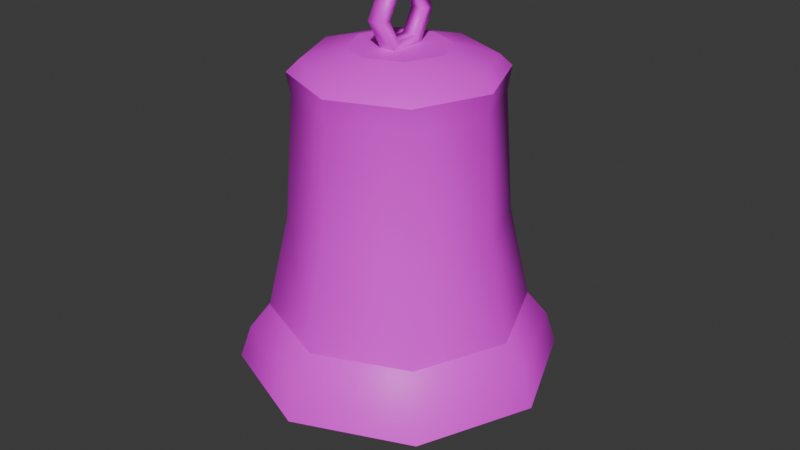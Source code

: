 # Source: cathedral_bell.blend  (saved by Blender 4.3.34; exported with 4.5.12 LTS)
import bpy
from mathutils import Matrix  # noqa: F401  (used for matrix-valued properties, if any)

bpy.ops.wm.read_factory_settings(use_empty=True)
scene = bpy.context.scene
scene.name = 'Scene'

# ---- collections
col_collection = bpy.data.collections.new('Collection'); scene.collection.children.link(col_collection)

# ---- images (referenced by path relative to the original .blend; pixels are not part of the script)
import os
ASSET_DIR = os.environ.get("B2B_ASSET_DIR", "")  # directory of the original .blend (textures are referenced by path, not embedded)
HERE = os.path.dirname(os.path.abspath(__file__))  # packed textures are extracted next to this script under _unpacked/

def load_image(name, relpath, width, height, colorspace="sRGB"):
    """Load a texture the original file referenced (path relative to the .blend, or extracted next to this script)."""
    p = next((c for c in (os.path.join(HERE, relpath), os.path.join(ASSET_DIR, relpath)) if relpath and os.path.exists(c)), "")
    if p:
        img = bpy.data.images.load(p, check_existing=True)
        img.name = name
    else:  # same state as the original file: an image datablock whose file is absent (Cycles renders it pink)
        img = bpy.data.images.new(name, width, height)
        img.source = "FILE"
        img.filepath = "//" + (relpath or name)
    img.colorspace_settings.name = colorspace
    return img
img_untitled = load_image('Untitled', 'cathedral_bell.png', 1024, 1024, 'sRGB')

# ---- materials (node trees are filled in below, after node groups)
mat_bell = bpy.data.materials.new('bell')

# ---- material node trees
mat_bell.use_nodes = True; mat_bell.node_tree.nodes.clear()
_N = mat_bell.node_tree.nodes; _L = mat_bell.node_tree.links
n0 = _N.new('ShaderNodeBsdfPrincipled'); n0.name = 'Principled BSDF'; n0.location = (10, 300)
n1 = _N.new('ShaderNodeOutputMaterial'); n1.name = 'Material Output'; n1.location = (300, 300)
n2 = _N.new('ShaderNodeTexImage'); n2.name = 'Image Texture'; n2.location = (-325, 278)
n2.image = img_untitled
n2.interpolation = 'Closest'
_L.new(n0.outputs[0], n1.inputs[0])
_L.new(n2.outputs[0], n0.inputs[0])
n1.is_active_output = True

# ---- world
world_world = bpy.data.worlds.new('World'); scene.world = world_world
world_world.use_nodes = True; world_world.node_tree.nodes.clear()
_N = world_world.node_tree.nodes; _L = world_world.node_tree.links
n0 = _N.new('ShaderNodeOutputWorld'); n0.name = 'World Output'; n0.location = (300, 300)
n1 = _N.new('ShaderNodeBackground'); n1.name = 'Background'; n1.location = (10, 300)
n1.inputs[0].default_value = (0.05088, 0.05088, 0.05088, 1.0)
_L.new(n1.outputs[0], n0.inputs[0])
n0.is_active_output = True
world_world.color = (0.05088, 0.05088, 0.05088)
world_world.sun_shadow_jitter_overblur = 0.0

# ---- meshes
me_circle = bpy.data.meshes.new('Circle')
me_circle.from_pydata([(0.0, 1.0, 0.0), (-0.7071, 0.7071, 0.0), (-1.0, 0.0, 0.0), (-0.7071, -0.7071, 0.0), (0.0, -1.0, 0.0), (0.7071, -0.7071, 0.0), (1.0, 0.0, 0.0), (0.7071, 0.7071, 0.0), (-6.286e-11, 0.3064, 2.0), (-0.2167, 0.2167, 2.0), (-0.3064, -9.155e-10, 2.0), (-0.2167, -0.2167, 2.0), (-6.286e-11, -0.3064, 2.0), (0.2167, -0.2167, 2.0), (0.3064, -9.155e-10, 2.0), (0.2167, 0.2167, 2.0), (-2.329e-10, 0.9323, 0.207), (-0.6592, 0.6592, 0.207), (0.6592, 0.6592, 0.207), (0.6592, -0.6592, 0.207), (0.9323, 7.885e-10, 0.207), (-0.6592, -0.6592, 0.207), (-2.329e-10, -0.9323, 0.207), (-0.9323, 7.885e-10, 0.207), (-3.528e-10, 0.8036, 0.3656), (0.5682, 0.5682, 0.3656), (0.5682, -0.5682, 0.3656), (-0.5682, -0.5682, 0.3656), (-0.5682, 0.5682, 0.3656), (0.8036, 6.22e-10, 0.3656), (-3.528e-10, -0.8036, 0.3656), (-0.8036, 6.22e-10, 0.3656), (-9.104e-10, 0.669, 0.9639), (0.4731, 0.4731, 0.9639), (0.4731, -0.4731, 0.9639), (-0.4731, -0.4731, 0.9639), (-0.4731, 0.4731, 0.9639), (0.669, 5.287e-10, 0.9639), (-9.104e-10, -0.669, 0.9639), (-0.669, 5.287e-10, 0.9639), (-1.392e-09, 0.6165, 1.718), (0.4359, 0.4359, 1.718), (0.4359, -0.4359, 1.718), (-0.4359, -0.4359, 1.718), (-0.4359, 0.4359, 1.718), (0.6165, 1.67e-10, 1.718), (-1.392e-09, -0.6165, 1.718), (-0.6165, 1.67e-10, 1.718), (-1.748e-09, 0.6387, 1.859), (0.4516, 0.4516, 1.859), (0.4516, -0.4516, 1.859), (-0.4516, -0.4516, 1.859), (-0.4516, 0.4516, 1.859), (0.6387, -4.685e-11, 1.859), (-1.748e-09, -0.6387, 1.859), (-0.6387, -4.685e-11, 1.859), (-9.119e-10, 0.5653, 1.929), (0.3997, 0.3997, 1.929), (0.3997, -0.3997, 1.929), (-0.3997, -0.3997, 1.929), (-0.3997, 0.3997, 1.929), (0.5653, 2.465e-10, 1.929), (-9.119e-10, -0.5653, 1.929), (-0.5653, 2.465e-10, 1.929), (-7.451e-10, 0.9, 0.0), (-0.6364, 0.6364, 0.0), (-0.9, 0.0, 0.0), (-0.6364, -0.6364, 0.0), (-7.451e-10, -0.9, 0.0), (0.6364, -0.6364, 0.0), (0.9, 0.0, 0.0), (0.6364, 0.6364, 0.0), (3.725e-09, 0.0, 1.695), (-0.04357, 0.2179, 2.176), (-0.04357, 0.1089, 1.987), (-0.04357, -0.1089, 1.987), (-0.04357, -0.2179, 2.176), (-0.04357, -0.1089, 2.364), (-0.04357, 0.1089, 2.364), (-0.04357, 0.1525, 2.176), (-0.04357, 0.07625, 2.044), (-0.04357, -0.07625, 2.044), (-0.04357, -0.1525, 2.176), (-0.04357, -0.07625, 2.308), (-0.04357, 0.07625, 2.308), (0.05643, 0.2179, 2.176), (0.05643, 0.1089, 1.987), (0.05643, -0.1089, 1.987), (0.05643, -0.2179, 2.176), (0.05643, -0.1089, 2.364), (0.05643, 0.1089, 2.364), (0.05643, 0.1525, 2.176), (0.05643, 0.07625, 2.044), (0.05643, -0.07625, 2.044), (0.05643, -0.1525, 2.176), (0.05643, -0.07625, 2.308), (0.05643, 0.07625, 2.308)], [], [(60, 9, 8, 56), (56, 8, 15, 57), (61, 14, 13, 58), (62, 12, 11, 59), (63, 10, 9, 60), (57, 15, 14, 61), (58, 13, 12, 62), (59, 11, 10, 63), (3, 21, 23, 2), (5, 19, 22, 4), (7, 18, 20, 6), (2, 23, 17, 1), (4, 22, 21, 3), (6, 20, 19, 5), (0, 16, 18, 7), (1, 17, 16, 0), (21, 27, 31, 23), (19, 26, 30, 22), (18, 25, 29, 20), (23, 31, 28, 17), (22, 30, 27, 21), (20, 29, 26, 19), (16, 24, 25, 18), (17, 28, 24, 16), (27, 35, 39, 31), (26, 34, 38, 30), (25, 33, 37, 29), (31, 39, 36, 28), (30, 38, 35, 27), (29, 37, 34, 26), (24, 32, 33, 25), (28, 36, 32, 24), (35, 43, 47, 39), (34, 42, 46, 38), (33, 41, 45, 37), (39, 47, 44, 36), (38, 46, 43, 35), (37, 45, 42, 34), (32, 40, 41, 33), (36, 44, 40, 32), (43, 51, 55, 47), (42, 50, 54, 46), (41, 49, 53, 45), (47, 55, 52, 44), (46, 54, 51, 43), (45, 53, 50, 42), (40, 48, 49, 41), (44, 52, 48, 40), (51, 59, 63, 55), (50, 58, 62, 54), (49, 57, 61, 53), (55, 63, 60, 52), (54, 62, 59, 51), (53, 61, 58, 50), (48, 56, 57, 49), (52, 60, 56, 48), (9, 10, 11, 12, 13, 14, 15, 8), (5, 69, 70, 6), (3, 67, 68, 4), (1, 65, 66, 2), (6, 70, 71, 7), (4, 68, 69, 5), (2, 66, 67, 3), (0, 64, 65, 1), (7, 71, 64, 0), (70, 72, 71), (68, 72, 69), (66, 72, 67), (64, 72, 65), (71, 72, 64), (69, 72, 70), (67, 72, 68), (65, 72, 66), (76, 75, 87, 88), (74, 73, 85, 86), (77, 78, 84, 83), (75, 76, 82, 81), (73, 74, 80, 79), (78, 73, 79, 84), (76, 77, 83, 82), (74, 75, 81, 80), (73, 78, 90, 85), (77, 76, 88, 89), (75, 74, 86, 87), (78, 77, 89, 90), (84, 79, 91, 96), (82, 83, 95, 94), (80, 81, 93, 92), (83, 84, 96, 95), (81, 82, 94, 93), (79, 80, 92, 91), (88, 87, 93, 94), (86, 85, 91, 92), (85, 90, 96, 91), (90, 89, 95, 96), (89, 88, 94, 95), (87, 86, 92, 93)])
me_circle.polygons.foreach_set('use_smooth', [True] * 97)
_k = set([(0, 1), (0, 7), (1, 2), (2, 3), (3, 4), (4, 5), (5, 6), (6, 7), (8, 9), (8, 15), (9, 10), (10, 11), (11, 12), (12, 13), (13, 14), (14, 15), (24, 25), (24, 28), (25, 29), (26, 29), (26, 30), (27, 30), (27, 31), (28, 31), (48, 49), (48, 52), (49, 53), (50, 53), (50, 54), (51, 54), (51, 55), (52, 55), (64, 65), (64, 71), (65, 66), (66, 67), (67, 68), (68, 69), (69, 70), (70, 71)])
me_circle.attributes.new('sharp_edge', 'BOOLEAN', 'EDGE').data.foreach_set('value', [ (min(e.vertices), max(e.vertices)) in _k for e in me_circle.edges])
_uv = me_circle.uv_layers.new(name='UVMap')
_uv.uv.foreach_set('vector', [0.135, 0.9247, 0.1164, 0.8804, 0.1468, 0.85, 0.1911, 0.8687, 0.1911, 0.8687, 0.1468, 0.85, 0.1469, 0.8071, 0.1913, 0.7896, 0.1354, 0.7336, 0.1166, 0.7768, 0.07371, 0.7768, 0.05625, 0.7336, 0.000159, 0.7896, 0.04331, 0.8071, 0.04322, 0.85, 2.578e-08, 0.8687, 0.05586, 0.9247, 0.0735, 0.8804, 0.1164, 0.8804, 0.135, 0.9247, 0.1913, 0.7896, 0.1469, 0.8071, 0.1166, 0.7768, 0.1354, 0.7336, 0.05625, 0.7336, 0.07371, 0.7768, 0.04331, 0.8071, 0.000159, 0.7896, 2.578e-08, 0.8687, 0.04322, 0.85, 0.0735, 0.8804, 0.05586, 0.9247, 0.3362, 0.6989, 0.342, 0.6597, 0.4699, 0.6597, 0.4735, 0.6989, 0.08857, 0.372, 0.09234, 0.3333, 0.2222, 0.3333, 0.2278, 0.372, 0.6746, 0.3242, 0.6794, 0.2889, 0.81, 0.2889, 0.8148, 0.3242, 0.4735, 0.6989, 0.4699, 0.6597, 0.5789, 0.6455, 0.5904, 0.6837, 0.2278, 0.372, 0.2222, 0.3333, 0.3232, 0.2887, 0.3362, 0.3242, -3.259e-09, 0.3242, 0.009767, 0.2887, 0.09234, 0.3333, 0.08857, 0.372, 0.3008, 0.7298, 0.3326, 0.7242, 0.3162, 0.8308, 0.2833, 0.8441, 0.2833, 0.5921, 0.3162, 0.5959, 0.3326, 0.7242, 0.3008, 0.7298, 0.342, 0.6597, 0.3543, 0.6276, 0.4646, 0.6276, 0.4699, 0.6597, 0.09234, 0.3333, 0.1019, 0.2974, 0.2138, 0.2974, 0.2222, 0.3333, 0.6794, 0.2889, 0.6884, 0.2642, 0.801, 0.2642, 0.81, 0.2889, 0.4699, 0.6597, 0.4646, 0.6276, 0.5585, 0.6154, 0.5789, 0.6455, 0.2222, 0.3333, 0.2138, 0.2974, 0.3009, 0.2589, 0.3232, 0.2887, 0.009767, 0.2887, 0.03071, 0.2589, 0.1019, 0.2974, 0.09234, 0.3333, 0.2833, 0.7127, 0.258, 0.7121, 0.215, 0.6081, 0.2333, 0.5921, 0.2333, 0.8335, 0.215, 0.8162, 0.258, 0.7121, 0.2833, 0.7127, 0.3543, 0.6276, 0.3646, 0.5158, 0.4565, 0.5158, 0.4646, 0.6276, 0.1019, 0.2974, 0.1075, 0.1904, 0.2007, 0.1904, 0.2138, 0.2974, 0.6884, 0.2642, 0.6978, 0.1604, 0.7916, 0.1604, 0.801, 0.2642, 0.4646, 0.6276, 0.4565, 0.5158, 0.5347, 0.5057, 0.5585, 0.6154, 0.2138, 0.2974, 0.2007, 0.1904, 0.2732, 0.1584, 0.3009, 0.2589, 0.801, 0.2642, 0.7916, 0.1604, 0.8579, 0.1722, 0.8807, 0.2783, 0.4471, 0.948, 0.4352, 0.8522, 0.5114, 0.8653, 0.5387, 0.9637, 0.3362, 0.9601, 0.3428, 0.8623, 0.4352, 0.8522, 0.4471, 0.948, 0.3646, 0.5158, 0.3657, 0.378, 0.4504, 0.378, 0.4565, 0.5158, 0.1075, 0.1904, 0.1044, 0.06517, 0.1903, 0.06517, 0.2007, 0.1904, 0.6978, 0.1604, 0.7015, 0.0261, 0.7879, 0.0261, 0.7916, 0.1604, 0.4565, 0.5158, 0.4504, 0.378, 0.5224, 0.3687, 0.5347, 0.5057, 0.2007, 0.1904, 0.1903, 0.06517, 0.2571, 0.03569, 0.2732, 0.1584, 0.7916, 0.1604, 0.7879, 0.0261, 0.849, 0.03693, 0.8579, 0.1722, 0.4352, 0.8522, 0.4249, 0.7247, 0.4952, 0.7367, 0.5114, 0.8653, 0.3428, 0.8623, 0.3399, 0.7339, 0.4249, 0.7247, 0.4352, 0.8522, 0.3657, 0.378, 0.3627, 0.3531, 0.4503, 0.3531, 0.4504, 0.378, 0.1044, 0.06517, 0.1011, 0.04434, 0.19, 0.04434, 0.1903, 0.06517, 0.7015, 0.0261, 0.6999, 0.0, 0.7895, 0.0, 0.7879, 0.0261, 0.4504, 0.378, 0.4503, 0.3531, 0.525, 0.3434, 0.5224, 0.3687, 0.1903, 0.06517, 0.19, 0.04434, 0.2593, 0.0138, 0.2571, 0.03569, 0.7879, 0.0261, 0.7895, 0.0, 0.8528, 0.01122, 0.849, 0.03693, 0.4249, 0.7247, 0.4243, 0.6989, 0.4971, 0.7114, 0.4952, 0.7367, 0.3399, 0.7339, 0.3362, 0.7085, 0.4243, 0.6989, 0.4249, 0.7247, 0.3627, 0.3531, 0.3698, 0.3384, 0.4474, 0.3384, 0.4503, 0.3531, 0.1011, 0.04434, 0.1067, 0.02703, 0.1855, 0.02703, 0.19, 0.04434, 0.2043, 0.785, 0.1913, 0.7896, 0.1354, 0.7336, 0.1412, 0.7218, 0.05128, 0.9377, 0.05586, 0.9247, 0.135, 0.9247, 0.1407, 0.9377, 0.19, 0.04434, 0.1855, 0.02703, 0.2467, 2.715e-09, 0.2593, 0.0138, 0.04454, 0.0138, 0.05667, -1.795e-08, 0.1067, 0.02703, 0.1011, 0.04434, 0.2041, 0.8745, 0.1911, 0.8687, 0.1913, 0.7896, 0.2043, 0.785, 0.1407, 0.9377, 0.135, 0.9247, 0.1911, 0.8687, 0.2041, 0.8745, 0.1164, 0.8804, 0.0735, 0.8804, 0.04322, 0.85, 0.04331, 0.8071, 0.07371, 0.7768, 0.1166, 0.7768, 0.1469, 0.8071, 0.1468, 0.85, 0.5755, -1.555e-08, 0.5685, 0.01692, 0.4423, 0.01692, 0.4353, -1.842e-08, 0.6746, 0.2393, 0.6577, 0.2323, 0.6577, 0.1061, 0.6746, 0.09912, 0.4353, 0.3384, 0.4423, 0.3215, 0.5685, 0.3215, 0.5755, 0.3384, 0.4353, -1.842e-08, 0.4423, 0.01692, 0.3531, 0.1061, 0.3362, 0.09912, 0.6746, 0.09912, 0.6577, 0.1061, 0.5685, 0.01692, 0.5755, -1.555e-08, 0.5755, 0.3384, 0.5685, 0.3215, 0.6577, 0.2323, 0.6746, 0.2393, 0.3362, 0.2393, 0.3531, 0.2323, 0.4423, 0.3215, 0.4353, 0.3384, 0.3362, 0.09912, 0.3531, 0.1061, 0.3531, 0.2323, 0.3362, 0.2393, 0.6817, 0.9461, 0.5904, 0.6769, 0.7953, 0.8976, 0.09249, 0.6973, 0.215, 0.372, 0.215, 0.7218, 0.6751, 0.6534, 0.799, 0.3384, 0.799, 0.6769, 0.215, 0.538, 0.3281, 0.372, 0.3281, 0.5921, 0.3531, 0.1061, 0.5054, 0.1692, 0.3531, 0.2323, 0.5904, 1.0, 0.5904, 0.6769, 0.6817, 0.9461, -8.283e-09, 0.6495, 0.215, 0.372, 0.09249, 0.6973, 0.5904, 0.6212, 0.799, 0.3384, 0.6751, 0.6534, 0.5796, 0.6989, 0.5796, 0.7188, 0.5613, 0.7188, 0.5613, 0.6989, 0.5387, 0.7644, 0.5435, 0.7255, 0.5613, 0.7269, 0.5564, 0.7658, 0.8334, 0.7662, 0.8679, 0.785, 0.8575, 0.7911, 0.8334, 0.7779, 0.799, 0.8252, 0.799, 0.7863, 0.8093, 0.792, 0.8093, 0.8192, 0.8679, 0.8239, 0.8334, 0.844, 0.8334, 0.8324, 0.8575, 0.8183, 0.8679, 0.785, 0.8679, 0.8239, 0.8575, 0.8183, 0.8575, 0.7911, 0.799, 0.7863, 0.8334, 0.7662, 0.8334, 0.7779, 0.8093, 0.792, 0.8334, 0.844, 0.799, 0.8252, 0.8093, 0.8192, 0.8334, 0.8324, 0.5435, 0.7255, 0.5387, 0.6989, 0.5564, 0.7003, 0.5613, 0.7269, 0.5565, 0.8078, 0.5565, 0.8477, 0.5387, 0.8476, 0.5387, 0.8077, 0.5796, 0.7188, 0.5796, 0.7587, 0.5613, 0.7587, 0.5613, 0.7188, 0.5613, 0.8458, 0.5613, 0.806, 0.5796, 0.806, 0.5796, 0.8459, 0.557, 0.7938, 0.557, 0.8077, 0.5387, 0.8077, 0.5387, 0.7938, 0.5613, 0.786, 0.5647, 0.7587, 0.5825, 0.7602, 0.5791, 0.7874, 0.799, 0.8719, 0.799, 0.844, 0.8173, 0.8441, 0.8173, 0.8719, 0.557, 0.7658, 0.557, 0.7938, 0.5387, 0.7938, 0.5387, 0.7658, 0.5647, 0.8046, 0.5613, 0.786, 0.5791, 0.7874, 0.5825, 0.806, 0.8351, 0.8441, 0.8351, 0.872, 0.8173, 0.872, 0.8173, 0.844, 0.2779, 0.8928, 0.2464, 0.9133, 0.2464, 0.9013, 0.2684, 0.887, 0.215, 0.8938, 0.215, 0.8539, 0.2244, 0.8598, 0.2244, 0.8877, 0.215, 0.8539, 0.2464, 0.8335, 0.2464, 0.8455, 0.2244, 0.8598, 0.2464, 0.8335, 0.2779, 0.8529, 0.2684, 0.8591, 0.2464, 0.8455, 0.2779, 0.8529, 0.2779, 0.8928, 0.2684, 0.887, 0.2684, 0.8591, 0.2464, 0.9133, 0.215, 0.8938, 0.2244, 0.8877, 0.2464, 0.9013])
me_circle.materials.append(mat_bell)
me_circle.use_mirror_x = True
me_circle.update()
me_cube_001 = bpy.data.meshes.new('Cube.001')
me_cube_001.from_pydata([(-0.07784, -0.07784, -0.2394), (-0.05, -0.05, 0.05), (-0.07784, 0.07784, -0.2394), (-0.05, 0.05, 0.05), (0.07784, -0.07784, -0.2394), (0.05, -0.05, 0.05), (0.07784, 0.07784, -0.2394), (0.05, 0.05, 0.05), (-0.1219, -0.1219, -0.04315), (-0.1219, 0.1219, -0.04315), (0.1219, 0.1219, -0.04315), (0.1219, -0.1219, -0.04315), (-0.05, -0.05, 1.72), (-0.05, 0.05, 1.72), (0.05, -0.05, 1.72), (0.05, 0.05, 1.72), (-0.1346, -0.1346, -0.3833), (-0.1346, 0.1346, -0.3833), (0.1346, -0.1346, -0.3833), (0.1346, 0.1346, -0.3833), (0.0, 0.0, -0.6155), (0.09198, 0.09198, -0.3113), (0.09198, -0.09198, -0.3113), (-0.09198, -0.09198, -0.3113), (-0.1336, 0.1336, -0.1413), (0.1336, 0.1336, -0.1413), (0.1336, -0.1336, -0.1413), (-0.1336, -0.1336, -0.1413), (-0.09198, 0.09198, -0.3113)], [], [(8, 1, 3, 9), (9, 3, 7, 10), (10, 7, 5, 11), (11, 5, 1, 8), (22, 23, 16, 18), (1, 5, 14, 12), (26, 11, 8, 27), (25, 10, 11, 26), (24, 9, 10, 25), (27, 8, 9, 24), (15, 13, 12, 14), (7, 3, 13, 15), (5, 7, 15, 14), (3, 1, 12, 13), (19, 18, 20), (28, 21, 19, 17), (23, 28, 17, 16), (21, 22, 18, 19), (0, 2, 28, 23), (16, 17, 20), (18, 16, 20), (17, 19, 20), (0, 27, 24, 2), (2, 24, 25, 6), (6, 25, 26, 4), (4, 26, 27, 0), (6, 4, 22, 21), (2, 6, 21, 28), (4, 0, 23, 22)])
me_cube_001.polygons.foreach_set('use_smooth', [True] * 29)
_k = set([(0, 2), (0, 4), (1, 3), (1, 5), (2, 6), (3, 7), (4, 6), (5, 7), (16, 17), (16, 18), (17, 19), (18, 19)])
me_cube_001.attributes.new('sharp_edge', 'BOOLEAN', 'EDGE').data.foreach_set('value', [ (min(e.vertices), max(e.vertices)) in _k for e in me_cube_001.edges])
_uv = me_cube_001.uv_layers.new(name='UVMap')
_uv.uv.foreach_set('vector', [0.8013, 0.6608, 0.8145, 0.6441, 0.8328, 0.6441, 0.846, 0.6608, 0.8506, 0.6608, 0.8638, 0.6441, 0.8821, 0.6441, 0.8953, 0.6608, 0.8999, 0.6608, 0.9131, 0.6441, 0.9314, 0.6441, 0.9446, 0.6608, 0.9492, 0.6608, 0.9624, 0.6441, 0.9807, 0.6441, 0.9939, 0.6608, 0.9547, 0.71, 0.9884, 0.71, 0.9962, 0.7229, 0.9469, 0.7229, 0.9807, 0.6441, 0.9624, 0.6441, 0.9624, 0.3384, 0.9807, 0.3384, 0.9471, 0.6787, 0.9492, 0.6608, 0.9939, 0.6608, 0.996, 0.6787, 0.8978, 0.6787, 0.8999, 0.6608, 0.9446, 0.6608, 0.9467, 0.6787, 0.8485, 0.6787, 0.8506, 0.6608, 0.8953, 0.6608, 0.8974, 0.6787, 0.7992, 0.6787, 0.8013, 0.6608, 0.846, 0.6608, 0.8481, 0.6787, 0.8535, 0.844, 0.8535, 0.8623, 0.8351, 0.8623, 0.8351, 0.844, 0.8821, 0.6441, 0.8638, 0.6441, 0.8638, 0.3384, 0.8821, 0.3384, 0.9314, 0.6441, 0.9131, 0.6441, 0.9131, 0.3384, 0.9314, 0.3384, 0.8328, 0.6441, 0.8145, 0.6441, 0.8145, 0.3384, 0.8328, 0.3384, 0.8976, 0.7229, 0.9469, 0.7229, 0.9222, 0.7662, 0.8561, 0.71, 0.8898, 0.71, 0.8976, 0.7229, 0.8483, 0.7229, 0.8068, 0.71, 0.8405, 0.71, 0.8483, 0.7229, 0.799, 0.7229, 0.9054, 0.71, 0.9391, 0.71, 0.9469, 0.7229, 0.8976, 0.7229, 0.8094, 0.6969, 0.8379, 0.6969, 0.8405, 0.71, 0.8068, 0.71, 0.799, 0.7229, 0.8483, 0.7229, 0.8237, 0.7662, 0.9469, 0.7229, 0.9962, 0.7229, 0.9715, 0.7662, 0.8483, 0.7229, 0.8976, 0.7229, 0.8729, 0.7662, 0.8094, 0.6969, 0.7992, 0.6787, 0.8481, 0.6787, 0.8379, 0.6969, 0.8587, 0.6969, 0.8485, 0.6787, 0.8974, 0.6787, 0.8872, 0.6969, 0.908, 0.6969, 0.8978, 0.6787, 0.9467, 0.6787, 0.9365, 0.6969, 0.9573, 0.6969, 0.9471, 0.6787, 0.996, 0.6787, 0.9858, 0.6969, 0.908, 0.6969, 0.9365, 0.6969, 0.9391, 0.71, 0.9054, 0.71, 0.8587, 0.6969, 0.8872, 0.6969, 0.8898, 0.71, 0.8561, 0.71, 0.9573, 0.6969, 0.9858, 0.6969, 0.9884, 0.71, 0.9547, 0.71])
me_cube_001.materials.append(mat_bell)
me_cube_001.update()
arm_armature = bpy.data.armatures.new('Armature')  # bones are not reproduced

# ---- objects
ob_body = bpy.data.objects.new('body', me_circle)
ob_hand = bpy.data.objects.new('hand', me_cube_001)
ob_skeleton = bpy.data.objects.new('skeleton', arm_armature)

# ---- transforms, parenting, visibility, modifiers, constraints
ob_body.parent = ob_skeleton
ob_body.matrix_parent_inverse = Matrix(((1.0, 4.441e-16, 3.353e-23, -5.767e-23), (4.441e-16, -1.0, -1.51e-07, 2.597e-07), (-3.353e-23, 1.51e-07, -1.0, 1.72), (-0.0, -0.0, 0.0, 1.0)))
ob_body.location = (0.0, 0.0, 0.0)
ob_body.use_mesh_mirror_x = True
_vg = ob_body.vertex_groups.new(name='body')
_vg.add([0, 1, 2, 3, 4, 5, 6, 7, 8, 9, 10, 11, 12, 13, 14, 15, 16, 17, 18, 19, 20, 21, 22, 23, 24, 25, 26, 27, 28, 29, 30, 31, 32, 33, 34, 35, 36, 37, 38, 39, 40, 41, 42, 43, 44, 45, 46, 47, 48, 49, 50, 51, 52, 53, 54, 55, 56, 57, 58, 59, 60, 61, 62, 63, 64, 65, 66, 67, 68, 69, 70, 71, 72, 73, 74, 75, 76, 77, 78, 79, 80, 81, 82, 83, 84, 85, 86, 87, 88, 89, 90, 91, 92, 93, 94, 95, 96], 1.0, 'REPLACE')
_m = ob_body.modifiers.new('Armature', 'ARMATURE')
_m.object = ob_skeleton
ob_hand.parent = ob_skeleton
ob_hand.matrix_parent_inverse = Matrix(((1.0, 4.441e-16, 3.353e-23, -5.767e-23), (4.441e-16, -1.0, -1.51e-07, 2.597e-07), (-3.353e-23, 1.51e-07, -1.0, 1.72), (-0.0, -0.0, 0.0, 1.0)))
ob_hand.location = (0.0, 0.0, 0.0)
_vg = ob_hand.vertex_groups.new(name='body')
for _i, _w in zip([0, 1, 2, 3, 4, 5, 6, 7, 8, 9, 10, 11, 12, 13, 14, 15, 16, 17, 18, 19, 20, 21, 22, 23, 24, 25, 26, 27, 28], [0.0, 0.0, 0.0, 0.0, 0.0, 0.0, 0.0, 0.0, 0.0, 0.0, 0.0, 0.0, 0.0, 0.0, 0.0, 0.0, 0.0, 0.0, 0.0, 0.0, 0.0, 0.0, 0.0, 0.0, 0.0, 0.0, 0.0, 0.0, 0.0]): _vg.add([_i], _w, 'REPLACE')
_vg = ob_hand.vertex_groups.new(name='hand')
_vg.add([0, 1, 2, 3, 4, 5, 6, 7, 8, 9, 10, 11, 12, 13, 14, 15, 16, 17, 18, 19, 20, 21, 22, 23, 24, 25, 26, 27, 28], 1.0, 'REPLACE')
_m = ob_hand.modifiers.new('Armature', 'ARMATURE')
_m.object = ob_skeleton
ob_skeleton.location = (0.0, 0.0, 1.72)
ob_skeleton.rotation_euler = (-3.142, -3.353e-23, 4.441e-16)

# ---- collection membership
col_collection.objects.link(ob_body)
col_collection.objects.link(ob_hand)
col_collection.objects.link(ob_skeleton)

# ---- scene / render settings (as saved in the file)
scene.frame_start = 1; scene.frame_end = 250; scene.frame_set(1)
scene.render.engine = 'BLENDER_EEVEE_NEXT'
bpy.context.view_layer.update()

# ---- added for rendering (the .blend has no active camera and no usable light): camera, sun
cam_auto = bpy.data.cameras.new('AutoCamera')
cam_auto.lens = 50.0
cam_auto.sensor_width = 36.0
cam_auto.clip_end = 1000.0
ob_auto_camera = bpy.data.objects.new('AutoCamera', cam_auto)
scene.collection.objects.link(ob_auto_camera)
ob_auto_camera.location = (3.80128, -4.56154, 3.91551)
ob_auto_camera.rotation_euler = (1.09748, -7.21219e-08, 0.694738)
scene.camera = ob_auto_camera
light_auto_sun = bpy.data.lights.new('AutoSun', 'SUN')
light_auto_sun.energy = 3.0
light_auto_sun.angle = 0.0523599
ob_auto_sun = bpy.data.objects.new('AutoSun', light_auto_sun)
scene.collection.objects.link(ob_auto_sun)
ob_auto_sun.rotation_euler = (0.872665, 0.174533, 0.523599)
bpy.context.view_layer.update()
